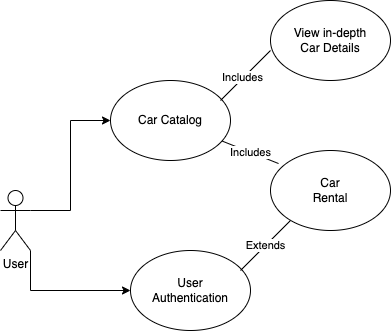

The diagram above was exported from draw.io. Its source (the exported page's mxGraphModel, read from the mxfile embedded in the PNG):
<mxGraphModel dx="1026" dy="593" grid="1" gridSize="10" guides="1" tooltips="1" connect="1" arrows="1" fold="1" page="1" pageScale="1" pageWidth="850" pageHeight="1100" math="0" shadow="0">
  <root>
    <mxCell id="0" />
    <mxCell id="1" parent="0" />
    <mxCell id="8KVj8xT795qwIhW3uoRQ-6" style="edgeStyle=orthogonalEdgeStyle;rounded=0;orthogonalLoop=1;jettySize=auto;html=1;exitX=1;exitY=1;exitDx=0;exitDy=0;exitPerimeter=0;entryX=0;entryY=0.5;entryDx=0;entryDy=0;" edge="1" parent="1" source="8KVj8xT795qwIhW3uoRQ-1" target="8KVj8xT795qwIhW3uoRQ-4">
      <mxGeometry relative="1" as="geometry" />
    </mxCell>
    <mxCell id="8KVj8xT795qwIhW3uoRQ-7" style="edgeStyle=orthogonalEdgeStyle;rounded=0;orthogonalLoop=1;jettySize=auto;html=1;exitX=1;exitY=0.3333333333333333;exitDx=0;exitDy=0;exitPerimeter=0;entryX=0;entryY=0.5;entryDx=0;entryDy=0;" edge="1" parent="1" source="8KVj8xT795qwIhW3uoRQ-1" target="8KVj8xT795qwIhW3uoRQ-5">
      <mxGeometry relative="1" as="geometry" />
    </mxCell>
    <mxCell id="8KVj8xT795qwIhW3uoRQ-1" value="User" style="shape=umlActor;verticalLabelPosition=bottom;verticalAlign=top;html=1;outlineConnect=0;" vertex="1" parent="1">
      <mxGeometry x="180" y="200" width="30" height="60" as="geometry" />
    </mxCell>
    <mxCell id="8KVj8xT795qwIhW3uoRQ-4" value="User&lt;br&gt;Authentication" style="ellipse;whiteSpace=wrap;html=1;" vertex="1" parent="1">
      <mxGeometry x="310" y="260" width="120" height="80" as="geometry" />
    </mxCell>
    <mxCell id="8KVj8xT795qwIhW3uoRQ-5" value="Car Catalog" style="ellipse;whiteSpace=wrap;html=1;" vertex="1" parent="1">
      <mxGeometry x="290" y="90" width="120" height="80" as="geometry" />
    </mxCell>
    <mxCell id="8KVj8xT795qwIhW3uoRQ-8" value="Car&lt;br&gt;Rental" style="ellipse;whiteSpace=wrap;html=1;" vertex="1" parent="1">
      <mxGeometry x="450" y="160" width="120" height="80" as="geometry" />
    </mxCell>
    <mxCell id="8KVj8xT795qwIhW3uoRQ-9" value="Extends" style="endArrow=none;html=1;rounded=0;" edge="1" parent="1">
      <mxGeometry width="50" height="50" relative="1" as="geometry">
        <mxPoint x="420" y="280" as="sourcePoint" />
        <mxPoint x="470" y="230" as="targetPoint" />
      </mxGeometry>
    </mxCell>
    <mxCell id="8KVj8xT795qwIhW3uoRQ-12" value="Includes" style="endArrow=none;html=1;rounded=0;exitX=0.067;exitY=0.163;exitDx=0;exitDy=0;exitPerimeter=0;" edge="1" parent="1" source="8KVj8xT795qwIhW3uoRQ-8" target="8KVj8xT795qwIhW3uoRQ-5">
      <mxGeometry width="50" height="50" relative="1" as="geometry">
        <mxPoint x="410" y="200" as="sourcePoint" />
        <mxPoint x="460" y="150" as="targetPoint" />
      </mxGeometry>
    </mxCell>
    <mxCell id="8KVj8xT795qwIhW3uoRQ-13" value="View in-depth&lt;br&gt;Car Details" style="ellipse;whiteSpace=wrap;html=1;" vertex="1" parent="1">
      <mxGeometry x="450" y="10" width="120" height="80" as="geometry" />
    </mxCell>
    <mxCell id="8KVj8xT795qwIhW3uoRQ-14" value="" style="endArrow=none;html=1;rounded=0;" edge="1" parent="1">
      <mxGeometry width="50" height="50" relative="1" as="geometry">
        <mxPoint x="400" y="110" as="sourcePoint" />
        <mxPoint x="450" y="60" as="targetPoint" />
      </mxGeometry>
    </mxCell>
    <mxCell id="8KVj8xT795qwIhW3uoRQ-15" value="Includes" style="edgeLabel;html=1;align=center;verticalAlign=middle;resizable=0;points=[];" vertex="1" connectable="0" parent="8KVj8xT795qwIhW3uoRQ-14">
      <mxGeometry x="-0.1" y="1" relative="1" as="geometry">
        <mxPoint as="offset" />
      </mxGeometry>
    </mxCell>
  </root>
</mxGraphModel>